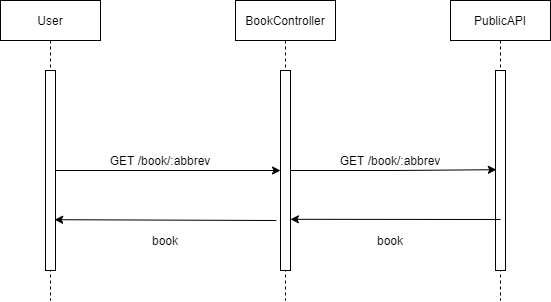

The diagram above was exported from draw.io. Its source (the exported page's mxGraphModel, read from the mxfile embedded in the PNG):
<mxGraphModel dx="1185" dy="623" grid="1" gridSize="10" guides="1" tooltips="1" connect="1" arrows="1" fold="1" page="1" pageScale="1" pageWidth="850" pageHeight="1100" math="0" shadow="0">
  <root>
    <mxCell id="0" />
    <mxCell id="1" parent="0" />
    <mxCell id="XvGeIymdRYhj7Gey6TbK-28" value="User" style="shape=umlLifeline;perimeter=lifelinePerimeter;whiteSpace=wrap;html=1;container=1;collapsible=0;recursiveResize=0;outlineConnect=0;" vertex="1" parent="1">
      <mxGeometry x="90" y="480" width="100" height="300" as="geometry" />
    </mxCell>
    <mxCell id="XvGeIymdRYhj7Gey6TbK-29" value="" style="html=1;points=[];perimeter=orthogonalPerimeter;" vertex="1" parent="XvGeIymdRYhj7Gey6TbK-28">
      <mxGeometry x="45" y="70" width="10" height="200" as="geometry" />
    </mxCell>
    <mxCell id="XvGeIymdRYhj7Gey6TbK-30" value="BookController" style="shape=umlLifeline;perimeter=lifelinePerimeter;whiteSpace=wrap;html=1;container=1;collapsible=0;recursiveResize=0;outlineConnect=0;" vertex="1" parent="1">
      <mxGeometry x="325" y="480" width="100" height="300" as="geometry" />
    </mxCell>
    <mxCell id="XvGeIymdRYhj7Gey6TbK-31" value="" style="html=1;points=[];perimeter=orthogonalPerimeter;" vertex="1" parent="XvGeIymdRYhj7Gey6TbK-30">
      <mxGeometry x="45" y="70" width="10" height="200" as="geometry" />
    </mxCell>
    <mxCell id="XvGeIymdRYhj7Gey6TbK-32" value="" style="edgeStyle=orthogonalEdgeStyle;rounded=0;orthogonalLoop=1;jettySize=auto;html=1;" edge="1" parent="1" source="XvGeIymdRYhj7Gey6TbK-29" target="XvGeIymdRYhj7Gey6TbK-31">
      <mxGeometry x="-0.0667" y="10" relative="1" as="geometry">
        <mxPoint as="offset" />
      </mxGeometry>
    </mxCell>
    <mxCell id="XvGeIymdRYhj7Gey6TbK-33" value="GET /book/:abbrev" style="text;html=1;strokeColor=none;fillColor=none;align=center;verticalAlign=middle;whiteSpace=wrap;rounded=0;" vertex="1" parent="1">
      <mxGeometry x="190" y="630" width="120" height="20" as="geometry" />
    </mxCell>
    <mxCell id="XvGeIymdRYhj7Gey6TbK-34" value="PublicAPI" style="shape=umlLifeline;perimeter=lifelinePerimeter;whiteSpace=wrap;html=1;container=1;collapsible=0;recursiveResize=0;outlineConnect=0;" vertex="1" parent="1">
      <mxGeometry x="540" y="480" width="100" height="300" as="geometry" />
    </mxCell>
    <mxCell id="XvGeIymdRYhj7Gey6TbK-35" value="" style="html=1;points=[];perimeter=orthogonalPerimeter;" vertex="1" parent="XvGeIymdRYhj7Gey6TbK-34">
      <mxGeometry x="45" y="70" width="10" height="200" as="geometry" />
    </mxCell>
    <mxCell id="XvGeIymdRYhj7Gey6TbK-36" style="edgeStyle=orthogonalEdgeStyle;rounded=0;orthogonalLoop=1;jettySize=auto;html=1;entryX=0.082;entryY=0.496;entryDx=0;entryDy=0;entryPerimeter=0;" edge="1" parent="1" source="XvGeIymdRYhj7Gey6TbK-31" target="XvGeIymdRYhj7Gey6TbK-35">
      <mxGeometry relative="1" as="geometry" />
    </mxCell>
    <mxCell id="XvGeIymdRYhj7Gey6TbK-37" value="GET /book/:abbrev" style="text;html=1;strokeColor=none;fillColor=none;align=center;verticalAlign=middle;whiteSpace=wrap;rounded=0;" vertex="1" parent="1">
      <mxGeometry x="425" y="630" width="110" height="20" as="geometry" />
    </mxCell>
    <mxCell id="XvGeIymdRYhj7Gey6TbK-38" value="" style="endArrow=classic;html=1;entryX=0.994;entryY=0.744;entryDx=0;entryDy=0;entryPerimeter=0;" edge="1" parent="1" target="XvGeIymdRYhj7Gey6TbK-31">
      <mxGeometry width="50" height="50" relative="1" as="geometry">
        <mxPoint x="590" y="699" as="sourcePoint" />
        <mxPoint x="390" y="470" as="targetPoint" />
      </mxGeometry>
    </mxCell>
    <mxCell id="XvGeIymdRYhj7Gey6TbK-39" value="book" style="text;html=1;strokeColor=none;fillColor=none;align=center;verticalAlign=middle;whiteSpace=wrap;rounded=0;" vertex="1" parent="1">
      <mxGeometry x="435" y="710" width="90" height="20" as="geometry" />
    </mxCell>
    <mxCell id="XvGeIymdRYhj7Gey6TbK-40" value="" style="endArrow=classic;html=1;entryX=0.917;entryY=0.746;entryDx=0;entryDy=0;entryPerimeter=0;exitX=-0.417;exitY=0.75;exitDx=0;exitDy=0;exitPerimeter=0;" edge="1" parent="1" source="XvGeIymdRYhj7Gey6TbK-31" target="XvGeIymdRYhj7Gey6TbK-29">
      <mxGeometry width="50" height="50" relative="1" as="geometry">
        <mxPoint x="360" y="700.2" as="sourcePoint" />
        <mxPoint x="149.94000000000005" y="700" as="targetPoint" />
      </mxGeometry>
    </mxCell>
    <mxCell id="XvGeIymdRYhj7Gey6TbK-41" value="book" style="text;html=1;strokeColor=none;fillColor=none;align=center;verticalAlign=middle;whiteSpace=wrap;rounded=0;" vertex="1" parent="1">
      <mxGeometry x="210" y="710" width="90" height="20" as="geometry" />
    </mxCell>
  </root>
</mxGraphModel>